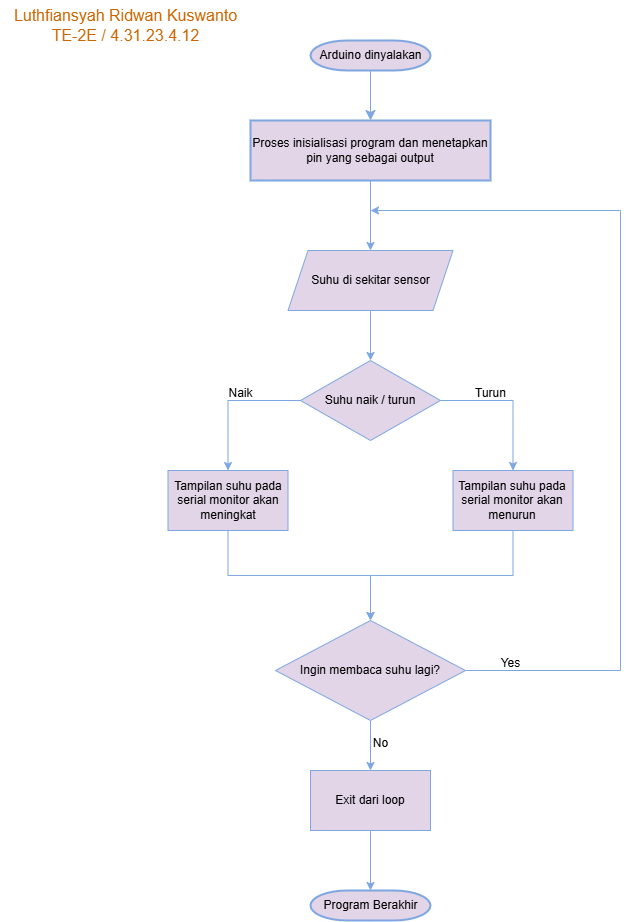

The diagram above was exported from draw.io. Its source (the exported page's mxGraphModel, read from the mxfile embedded in the PNG):
<mxGraphModel dx="989" dy="532" grid="1" gridSize="10" guides="1" tooltips="1" connect="1" arrows="1" fold="1" page="1" pageScale="1" pageWidth="850" pageHeight="1100" background="#FFFFFF" math="0" shadow="0">
  <root>
    <mxCell id="0" />
    <mxCell id="1" parent="0" />
    <mxCell id="Hf3LjvQYxSqbRbOoRM4V-1" value="" style="edgeStyle=none;curved=1;rounded=0;orthogonalLoop=1;jettySize=auto;html=1;fontSize=12;startSize=8;endSize=8;strokeColor=#7EA6E0;fillColor=#e1d5e7;" edge="1" parent="1" source="Hf3LjvQYxSqbRbOoRM4V-2" target="Hf3LjvQYxSqbRbOoRM4V-4">
      <mxGeometry relative="1" as="geometry" />
    </mxCell>
    <mxCell id="Hf3LjvQYxSqbRbOoRM4V-2" value="Arduino dinyalakan" style="shape=mxgraph.flowchart.terminator;strokeWidth=2;gradientDirection=north;fontStyle=0;html=1;strokeColor=#7EA6E0;fillColor=#e1d5e7;" vertex="1" parent="1">
      <mxGeometry x="310" y="40" width="120" height="30" as="geometry" />
    </mxCell>
    <mxCell id="Hf3LjvQYxSqbRbOoRM4V-15" style="edgeStyle=orthogonalEdgeStyle;rounded=0;orthogonalLoop=1;jettySize=auto;html=1;entryX=0.5;entryY=0;entryDx=0;entryDy=0;fillColor=#e1d5e7;strokeColor=#7EA6E0;" edge="1" parent="1" source="Hf3LjvQYxSqbRbOoRM4V-4" target="Hf3LjvQYxSqbRbOoRM4V-9">
      <mxGeometry relative="1" as="geometry" />
    </mxCell>
    <mxCell id="Hf3LjvQYxSqbRbOoRM4V-4" value="Proses inisialisasi program dan menetapkan pin yang sebagai output" style="whiteSpace=wrap;html=1;strokeWidth=2;gradientDirection=north;fontStyle=0;strokeColor=#7EA6E0;fillColor=#e1d5e7;" vertex="1" parent="1">
      <mxGeometry x="250" y="120" width="240" height="60" as="geometry" />
    </mxCell>
    <mxCell id="Hf3LjvQYxSqbRbOoRM4V-5" value="Luthfiansyah Ridwan Kuswanto&lt;div&gt;TE-2E / 4.31.23.4.12&lt;/div&gt;" style="text;html=1;align=center;verticalAlign=middle;resizable=0;points=[];autosize=1;fillColor=none;fontSize=16;fontColor=#CC6600;" vertex="1" parent="1">
      <mxGeometry width="250" height="50" as="geometry" />
    </mxCell>
    <mxCell id="Hf3LjvQYxSqbRbOoRM4V-16" style="edgeStyle=orthogonalEdgeStyle;rounded=0;orthogonalLoop=1;jettySize=auto;html=1;entryX=0.5;entryY=0;entryDx=0;entryDy=0;fillColor=#e1d5e7;strokeColor=#7EA6E0;" edge="1" parent="1" source="Hf3LjvQYxSqbRbOoRM4V-9" target="Hf3LjvQYxSqbRbOoRM4V-10">
      <mxGeometry relative="1" as="geometry" />
    </mxCell>
    <mxCell id="Hf3LjvQYxSqbRbOoRM4V-9" value="Suhu di sekitar sensor" style="shape=parallelogram;perimeter=parallelogramPerimeter;whiteSpace=wrap;html=1;fixedSize=1;fillColor=#e1d5e7;strokeColor=#7EA6E0;" vertex="1" parent="1">
      <mxGeometry x="287.5" y="250" width="165" height="60" as="geometry" />
    </mxCell>
    <mxCell id="Hf3LjvQYxSqbRbOoRM4V-17" style="edgeStyle=orthogonalEdgeStyle;rounded=0;orthogonalLoop=1;jettySize=auto;html=1;entryX=0.5;entryY=0;entryDx=0;entryDy=0;fillColor=#e1d5e7;strokeColor=#7EA6E0;" edge="1" parent="1" source="Hf3LjvQYxSqbRbOoRM4V-10" target="Hf3LjvQYxSqbRbOoRM4V-11">
      <mxGeometry relative="1" as="geometry" />
    </mxCell>
    <mxCell id="Hf3LjvQYxSqbRbOoRM4V-18" style="edgeStyle=orthogonalEdgeStyle;rounded=0;orthogonalLoop=1;jettySize=auto;html=1;entryX=0.5;entryY=0;entryDx=0;entryDy=0;fillColor=#e1d5e7;strokeColor=#7EA6E0;" edge="1" parent="1" source="Hf3LjvQYxSqbRbOoRM4V-10" target="Hf3LjvQYxSqbRbOoRM4V-12">
      <mxGeometry relative="1" as="geometry" />
    </mxCell>
    <mxCell id="Hf3LjvQYxSqbRbOoRM4V-10" value="Suhu naik / turun" style="rhombus;whiteSpace=wrap;html=1;fillColor=#e1d5e7;strokeColor=#7EA6E0;" vertex="1" parent="1">
      <mxGeometry x="300" y="360" width="140" height="80" as="geometry" />
    </mxCell>
    <mxCell id="Hf3LjvQYxSqbRbOoRM4V-19" style="edgeStyle=orthogonalEdgeStyle;rounded=0;orthogonalLoop=1;jettySize=auto;html=1;entryX=0.5;entryY=0;entryDx=0;entryDy=0;fillColor=#e1d5e7;strokeColor=#7EA6E0;" edge="1" parent="1" source="Hf3LjvQYxSqbRbOoRM4V-11" target="Hf3LjvQYxSqbRbOoRM4V-14">
      <mxGeometry relative="1" as="geometry" />
    </mxCell>
    <mxCell id="Hf3LjvQYxSqbRbOoRM4V-11" value="Tampilan suhu pada serial monitor akan meningkat" style="rounded=0;whiteSpace=wrap;html=1;fillColor=#e1d5e7;strokeColor=#7EA6E0;" vertex="1" parent="1">
      <mxGeometry x="167.5" y="470" width="120" height="60" as="geometry" />
    </mxCell>
    <mxCell id="Hf3LjvQYxSqbRbOoRM4V-21" style="edgeStyle=orthogonalEdgeStyle;rounded=0;orthogonalLoop=1;jettySize=auto;html=1;entryX=0.5;entryY=0;entryDx=0;entryDy=0;fillColor=#e1d5e7;strokeColor=#7EA6E0;" edge="1" parent="1" source="Hf3LjvQYxSqbRbOoRM4V-12" target="Hf3LjvQYxSqbRbOoRM4V-14">
      <mxGeometry relative="1" as="geometry" />
    </mxCell>
    <mxCell id="Hf3LjvQYxSqbRbOoRM4V-12" value="Tampilan suhu pada serial monitor akan menurun" style="rounded=0;whiteSpace=wrap;html=1;fillColor=#e1d5e7;strokeColor=#7EA6E0;" vertex="1" parent="1">
      <mxGeometry x="452.5" y="470" width="120" height="60" as="geometry" />
    </mxCell>
    <mxCell id="Hf3LjvQYxSqbRbOoRM4V-13" value="Program Berakhir" style="shape=mxgraph.flowchart.terminator;strokeWidth=2;gradientDirection=north;fontStyle=0;html=1;strokeColor=#7EA6E0;fillColor=#e1d5e7;" vertex="1" parent="1">
      <mxGeometry x="310" y="890" width="120" height="30" as="geometry" />
    </mxCell>
    <mxCell id="Hf3LjvQYxSqbRbOoRM4V-25" style="edgeStyle=orthogonalEdgeStyle;rounded=0;orthogonalLoop=1;jettySize=auto;html=1;entryX=0.5;entryY=0;entryDx=0;entryDy=0;fillColor=#e1d5e7;strokeColor=#7EA6E0;" edge="1" parent="1" source="Hf3LjvQYxSqbRbOoRM4V-14" target="Hf3LjvQYxSqbRbOoRM4V-23">
      <mxGeometry relative="1" as="geometry" />
    </mxCell>
    <mxCell id="Hf3LjvQYxSqbRbOoRM4V-26" style="edgeStyle=orthogonalEdgeStyle;rounded=0;orthogonalLoop=1;jettySize=auto;html=1;fillColor=#e1d5e7;strokeColor=#7EA6E0;" edge="1" parent="1" source="Hf3LjvQYxSqbRbOoRM4V-14">
      <mxGeometry relative="1" as="geometry">
        <mxPoint x="370" y="210" as="targetPoint" />
        <Array as="points">
          <mxPoint x="620" y="670" />
          <mxPoint x="620" y="210" />
        </Array>
      </mxGeometry>
    </mxCell>
    <mxCell id="Hf3LjvQYxSqbRbOoRM4V-14" value="Ingin membaca suhu lagi?" style="rhombus;whiteSpace=wrap;html=1;fillColor=#e1d5e7;strokeColor=#7EA6E0;" vertex="1" parent="1">
      <mxGeometry x="275" y="620" width="190" height="100" as="geometry" />
    </mxCell>
    <mxCell id="Hf3LjvQYxSqbRbOoRM4V-23" value="Exit dari loop" style="rounded=0;whiteSpace=wrap;html=1;fillColor=#e1d5e7;strokeColor=#7EA6E0;" vertex="1" parent="1">
      <mxGeometry x="310" y="770" width="120" height="60" as="geometry" />
    </mxCell>
    <mxCell id="Hf3LjvQYxSqbRbOoRM4V-24" style="edgeStyle=orthogonalEdgeStyle;rounded=0;orthogonalLoop=1;jettySize=auto;html=1;entryX=0.5;entryY=0;entryDx=0;entryDy=0;entryPerimeter=0;fillColor=#e1d5e7;strokeColor=#7EA6E0;" edge="1" parent="1" source="Hf3LjvQYxSqbRbOoRM4V-23" target="Hf3LjvQYxSqbRbOoRM4V-13">
      <mxGeometry relative="1" as="geometry" />
    </mxCell>
    <mxCell id="Hf3LjvQYxSqbRbOoRM4V-27" value="Turun" style="text;html=1;align=center;verticalAlign=middle;resizable=0;points=[];autosize=1;strokeColor=none;fillColor=none;" vertex="1" parent="1">
      <mxGeometry x="465" y="378" width="50" height="30" as="geometry" />
    </mxCell>
    <mxCell id="Hf3LjvQYxSqbRbOoRM4V-28" value="Naik" style="text;html=1;align=center;verticalAlign=middle;resizable=0;points=[];autosize=1;strokeColor=none;fillColor=none;" vertex="1" parent="1">
      <mxGeometry x="215" y="378" width="50" height="30" as="geometry" />
    </mxCell>
    <mxCell id="Hf3LjvQYxSqbRbOoRM4V-29" value="No" style="text;html=1;align=center;verticalAlign=middle;resizable=0;points=[];autosize=1;strokeColor=none;fillColor=none;" vertex="1" parent="1">
      <mxGeometry x="360" y="728" width="40" height="30" as="geometry" />
    </mxCell>
    <mxCell id="Hf3LjvQYxSqbRbOoRM4V-30" value="Yes" style="text;html=1;align=center;verticalAlign=middle;resizable=0;points=[];autosize=1;strokeColor=none;fillColor=none;" vertex="1" parent="1">
      <mxGeometry x="490" y="648" width="40" height="30" as="geometry" />
    </mxCell>
  </root>
</mxGraphModel>